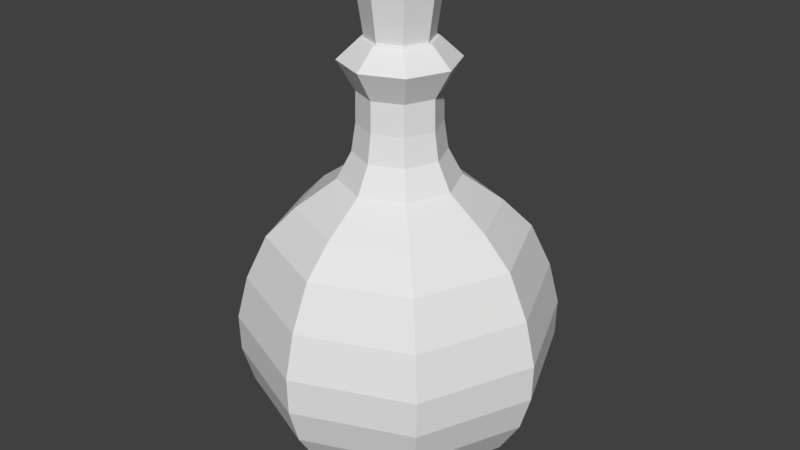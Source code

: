 # Source: potion.blend  (saved by Blender 2.80.69; exported with 4.5.12 LTS)
import bpy
from mathutils import Matrix  # noqa: F401  (used for matrix-valued properties, if any)

bpy.ops.wm.read_factory_settings(use_empty=True)
scene = bpy.context.scene
scene.name = 'Scene'

# ---- collections
col_collection_1 = bpy.data.collections.new('Collection 1'); scene.collection.children.link(col_collection_1)

# ---- materials (node trees are filled in below, after node groups)
mat_glass = bpy.data.materials.new('Glass')
mat_glass.alpha_threshold = 0.0
mat_glass.use_transparent_shadow = False
mat_glass.diffuse_color = (0.7991, 0.7991, 0.7991, 1.0)
mat_glass.roughness = 0.5

# ---- material node trees

# ---- world
world_world = bpy.data.worlds.new('World'); scene.world = world_world
world_world.color = (0.05088, 0.05088, 0.05088)
world_world.use_sun_shadow = False
world_world.sun_shadow_jitter_overblur = 0.0
world_world.cycles.sampling_method = 'MANUAL'

# ---- meshes
me_cylinder_001 = bpy.data.meshes.new('Cylinder.001')
me_cylinder_001.from_pydata([(2.382e-09, 0.7797, -0.4742), (1.144e-08, 1.454, 0.2129), (0.5513, 0.5513, -0.4742), (1.028, 1.028, 0.2129), (0.7797, -3.244e-08, -0.4742), (1.454, -6.696e-08, 0.2129), (0.5513, -0.5513, -0.4742), (1.028, -1.028, 0.2129), (-6.578e-08, -0.7797, -0.4742), (-1.157e-07, -1.454, 0.2129), (-0.5513, -0.5513, -0.4742), (-1.028, -1.028, 0.2129), (-0.7797, 1.094e-08, -0.4742), (-1.454, 1.396e-08, 0.2129), (-0.5513, 0.5513, -0.4742), (-1.028, 1.028, 0.2129), (1.111, 1.111, 0.9382), (1.626e-08, 1.571, 0.9382), (1.571, -7.355e-08, 0.9382), (1.111, -1.111, 0.9382), (-1.211e-07, -1.571, 0.9382), (-1.111, -1.111, 0.9382), (-1.571, 1.388e-08, 0.9382), (-1.111, 1.111, 0.9382), (0.8922, 0.8922, 1.801), (-1.646e-09, 1.262, 1.801), (1.262, -5.611e-08, 1.801), (0.8922, -0.8922, 1.801), (-1.119e-07, -1.262, 1.801), (-0.8922, -0.8922, 1.801), (-1.262, 1.408e-08, 1.801), (-0.8922, 0.8922, 1.801), (0.4128, 0.4128, 2.369), (-7.177e-08, 0.5838, 2.369), (0.5838, -2.596e-08, 2.369), (0.4128, -0.4128, 2.369), (-1.228e-07, -0.5838, 2.369), (-0.4128, -0.4128, 2.369), (-0.5838, 6.516e-09, 2.369), (-0.4128, 0.4128, 2.369), (0.3143, 0.3143, 2.636), (-1.079e-07, 0.4444, 2.636), (0.4444, -1.799e-08, 2.636), (0.3143, -0.3143, 2.636), (-1.468e-07, -0.4444, 2.636), (-0.3143, -0.3143, 2.636), (-0.4444, 6.739e-09, 2.636), (-0.3143, 0.3143, 2.636), (0.2846, 0.2846, 2.913), (-2.088e-08, 0.4024, 2.913), (0.4024, -1.615e-08, 2.913), (0.2846, -0.2846, 2.913), (-5.607e-08, -0.4024, 2.913), (-0.2846, -0.2846, 2.913), (-0.4024, 6.244e-09, 2.913), (-0.2846, 0.2846, 2.913), (0.2812, 0.2812, 3.216), (1.679e-07, 0.3977, 3.216), (0.3977, -1.595e-08, 3.216), (0.2812, -0.2812, 3.216), (1.331e-07, -0.3977, 3.216), (-0.2812, -0.2812, 3.216), (-0.3977, 6.17e-09, 3.216), (-0.2812, 0.2812, 3.216), (0.4001, 0.4001, 3.507), (1.853e-07, 0.5658, 3.507), (0.5658, -2.428e-08, 3.507), (0.4001, -0.4001, 3.507), (1.359e-07, -0.5658, 3.507), (-0.4001, -0.4001, 3.507), (-0.5658, 7.204e-09, 3.507), (-0.4001, 0.4001, 3.507), (0.2499, 0.2499, 3.702), (1.633e-07, 0.3535, 3.702), (0.3535, -1.377e-08, 3.702), (0.2499, -0.2499, 3.702), (1.324e-07, -0.3535, 3.702), (-0.2499, -0.2499, 3.702), (-0.3535, 5.898e-09, 3.702), (-0.2499, 0.2499, 3.702), (1.192e-07, 0.3017, 3.594), (1.172e-07, 0.389, 4.197), (0.2134, 0.2134, 3.594), (0.2751, 0.2751, 4.197), (0.3017, -2.384e-07, 3.594), (0.389, -2.235e-07, 4.197), (0.2134, -0.2134, 3.594), (0.2751, -0.2751, 4.197), (1.192e-07, -0.3017, 3.594), (1.172e-07, -0.389, 4.197), (-0.2134, -0.2134, 3.594), (-0.2751, -0.2751, 4.197), (-0.3017, -2.384e-07, 3.594), (-0.389, -2.235e-07, 4.197), (-0.2134, 0.2134, 3.594), (-0.2751, 0.2751, 4.197), (-0.9768, 1.047e-08, 2.085), (-0.6907, 0.6907, 2.085), (-1.177e-07, -0.9768, 2.085), (-0.6907, -0.6907, 2.085), (0.9768, -4.388e-08, 2.085), (0.6907, -0.6907, 2.085), (-3.232e-08, 0.9768, 2.085), (0.6907, 0.6907, 2.085), (1.464, -6.748e-08, 1.369), (1.035, -1.035, 1.369), (1.001e-08, 1.464, 1.369), (1.035, 1.035, 1.369), (-1.035, 1.035, 1.369), (-1.035, -1.035, 1.369), (-1.464, 1.395e-08, 1.369), (-1.179e-07, -1.464, 1.369), (1.104, -1.104, 0.5756), (-1.199e-07, -1.561, 0.5756), (-1.561, 1.341e-08, 0.5756), (-1.104, 1.104, 0.5756), (1.104, 1.104, 0.5756), (1.561, -7.344e-08, 0.5756), (-1.104, -1.104, 0.5756), (1.661e-08, 1.561, 0.5756), (9.871e-09, 1.241, -0.1306), (0.8774, 0.8774, -0.1306), (1.241, -5.67e-08, -0.1306), (0.8774, -0.8774, -0.1306), (-9.861e-08, -1.241, -0.1306), (-0.8774, -0.8774, -0.1306), (-1.241, 1.234e-08, -0.1306), (-0.8774, 0.8774, -0.1306), (0.4908, -0.4908, -0.3823), (0.7372, -0.7372, -0.1469), (1.015, 1.015, 0.9907), (0.946, 0.946, 1.364)], [(129, 128), (131, 130)], [(120, 1, 3, 121), (121, 3, 5, 122), (122, 5, 7, 123), (123, 7, 9, 124), (124, 9, 11, 125), (125, 11, 13, 126), (113, 112, 19, 20), (126, 13, 15, 127), (127, 15, 1, 120), (0, 2, 4, 6, 8, 10, 12, 14), (105, 104, 26, 27), (115, 114, 22, 23), (117, 116, 16, 18), (118, 113, 20, 21), (119, 115, 23, 17), (116, 119, 17, 16), (112, 117, 18, 19), (114, 118, 21, 22), (97, 96, 38, 39), (107, 106, 25, 24), (106, 108, 31, 25), (110, 109, 29, 30), (111, 105, 27, 28), (104, 107, 24, 26), (108, 110, 30, 31), (109, 111, 28, 29), (36, 35, 43, 44), (99, 98, 36, 37), (101, 100, 34, 35), (103, 102, 33, 32), (102, 97, 39, 33), (96, 99, 37, 38), (98, 101, 35, 36), (100, 103, 32, 34), (41, 47, 55, 49), (34, 32, 40, 42), (39, 38, 46, 47), (37, 36, 44, 45), (35, 34, 42, 43), (32, 33, 41, 40), (33, 39, 47, 41), (38, 37, 45, 46), (53, 52, 60, 61), (46, 45, 53, 54), (44, 43, 51, 52), (42, 40, 48, 50), (47, 46, 54, 55), (45, 44, 52, 53), (43, 42, 50, 51), (40, 41, 49, 48), (63, 62, 70, 71), (51, 50, 58, 59), (48, 49, 57, 56), (49, 55, 63, 57), (54, 53, 61, 62), (52, 51, 59, 60), (50, 48, 56, 58), (55, 54, 62, 63), (70, 69, 77, 78), (61, 60, 68, 69), (59, 58, 66, 67), (56, 57, 65, 64), (57, 63, 71, 65), (62, 61, 69, 70), (60, 59, 67, 68), (58, 56, 64, 66), (72, 73, 79, 78, 77, 76, 75, 74), (68, 67, 75, 76), (66, 64, 72, 74), (71, 70, 78, 79), (69, 68, 76, 77), (67, 66, 74, 75), (64, 65, 73, 72), (65, 71, 79, 73), (80, 81, 83, 82), (82, 83, 85, 84), (84, 85, 87, 86), (86, 87, 89, 88), (88, 89, 91, 90), (90, 91, 93, 92), (83, 81, 95, 93, 91, 89, 87, 85), (92, 93, 95, 94), (94, 95, 81, 80), (80, 82, 84, 86, 88, 90, 92, 94), (26, 24, 103, 100), (28, 27, 101, 98), (30, 29, 99, 96), (25, 31, 97, 102), (24, 25, 102, 103), (27, 26, 100, 101), (29, 28, 98, 99), (31, 30, 96, 97), (21, 20, 111, 109), (23, 22, 110, 108), (18, 16, 107, 104), (20, 19, 105, 111), (22, 21, 109, 110), (17, 23, 108, 106), (16, 17, 106, 107), (19, 18, 104, 105), (13, 11, 118, 114), (7, 5, 117, 112), (3, 1, 119, 116), (1, 15, 115, 119), (11, 9, 113, 118), (5, 3, 116, 117), (15, 13, 114, 115), (9, 7, 112, 113), (14, 127, 120, 0), (12, 126, 127, 14), (10, 125, 126, 12), (8, 124, 125, 10), (6, 123, 124, 8), (4, 122, 123, 6), (2, 121, 122, 4), (0, 120, 121, 2)])
me_cylinder_001.materials.append(mat_glass)
me_cylinder_001.use_remesh_preserve_volume = False
me_cylinder_001.use_remesh_preserve_attributes = False
me_cylinder_001.use_mirror_vertex_groups = False
me_cylinder_001.update()

# ---- objects
ob_cylinder = bpy.data.objects.new('Cylinder', me_cylinder_001)

# ---- transforms, parenting, visibility, modifiers, constraints
ob_cylinder.location = (0.0, 0.0, 0.0)
ob_cylinder.lineart.crease_threshold = 0.0

# ---- collection membership
col_collection_1.objects.link(ob_cylinder)

# ---- scene / render settings (as saved in the file)
scene.frame_start = 1; scene.frame_end = 250; scene.frame_set(1)
scene.render.engine = 'BLENDER_EEVEE_NEXT'
scene.render.resolution_percentage = 50
scene.render.dither_intensity = 0.0
scene.cycles.use_denoising = False
scene.cycles.samples = 128
scene.cycles.sampling_pattern = 'TABULATED_SOBOL'
scene.cycles.use_adaptive_sampling = False
scene.cycles.use_light_tree = False
scene.cycles.blur_glossy = 0.0
scene.cycles.sample_clamp_indirect = 0.0
scene.view_settings.view_transform = 'Standard'
bpy.context.view_layer.update()

# ---- added for rendering (the .blend has no active camera and no usable light): camera, sun
cam_auto = bpy.data.cameras.new('AutoCamera')
cam_auto.lens = 50.0
cam_auto.sensor_width = 36.0
cam_auto.clip_end = 1000.0
ob_auto_camera = bpy.data.objects.new('AutoCamera', cam_auto)
scene.collection.objects.link(ob_auto_camera)
ob_auto_camera.location = (5.96578, -7.15894, 6.63407)
ob_auto_camera.rotation_euler = (1.09748, -7.21219e-08, 0.694738)
scene.camera = ob_auto_camera
light_auto_sun = bpy.data.lights.new('AutoSun', 'SUN')
light_auto_sun.energy = 3.0
light_auto_sun.angle = 0.0523599
ob_auto_sun = bpy.data.objects.new('AutoSun', light_auto_sun)
scene.collection.objects.link(ob_auto_sun)
ob_auto_sun.rotation_euler = (0.872665, 0.174533, 0.523599)
bpy.context.view_layer.update()
